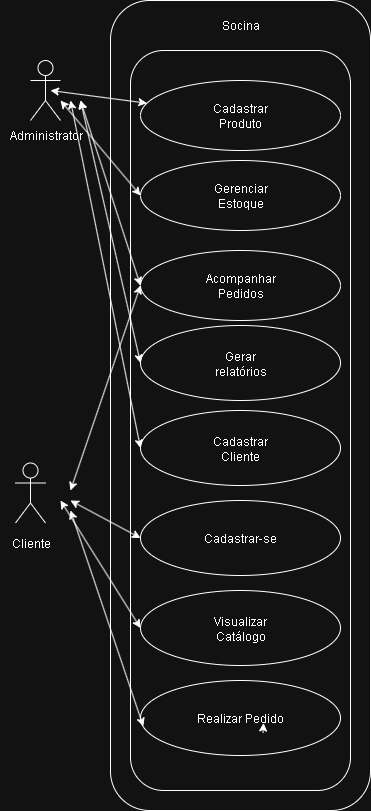

The diagram above was exported from draw.io. Its source (the exported page's mxGraphModel, read from the mxfile embedded in the PNG):
<mxGraphModel dx="1042" dy="562" grid="1" gridSize="10" guides="1" tooltips="1" connect="1" arrows="1" fold="1" page="1" pageScale="1" pageWidth="827" pageHeight="1169" math="0" shadow="0">
  <root>
    <mxCell id="0" />
    <mxCell id="1" parent="0" />
    <mxCell id="lMjvV2S4OQJiPDv76GuG-1" value="" style="shape=umlActor;verticalLabelPosition=bottom;verticalAlign=top;html=1;outlineConnect=0;movable=0;resizable=0;rotatable=0;deletable=0;editable=0;locked=1;connectable=0;" vertex="1" parent="1">
      <mxGeometry x="130" y="80" width="30" height="60" as="geometry" />
    </mxCell>
    <mxCell id="lMjvV2S4OQJiPDv76GuG-2" value="&lt;font style=&quot;vertical-align: inherit;&quot; dir=&quot;auto&quot;&gt;&lt;font style=&quot;vertical-align: inherit;&quot; dir=&quot;auto&quot;&gt;&lt;font style=&quot;vertical-align: inherit;&quot; dir=&quot;auto&quot;&gt;&lt;font style=&quot;vertical-align: inherit;&quot; dir=&quot;auto&quot;&gt;Administrator&lt;/font&gt;&lt;/font&gt;&lt;/font&gt;&lt;/font&gt;" style="text;html=1;align=center;verticalAlign=middle;resizable=0;points=[];autosize=1;strokeColor=none;fillColor=none;movable=0;rotatable=0;deletable=0;editable=0;locked=1;connectable=0;" vertex="1" parent="1">
      <mxGeometry x="100" y="140" width="90" height="30" as="geometry" />
    </mxCell>
    <mxCell id="lMjvV2S4OQJiPDv76GuG-3" value="" style="shape=umlActor;verticalLabelPosition=bottom;verticalAlign=top;html=1;outlineConnect=0;movable=1;resizable=1;rotatable=1;deletable=1;editable=1;locked=0;connectable=1;" vertex="1" parent="1">
      <mxGeometry x="115" y="482.5" width="30" height="60" as="geometry" />
    </mxCell>
    <mxCell id="lMjvV2S4OQJiPDv76GuG-4" value="&lt;font style=&quot;vertical-align: inherit;&quot; dir=&quot;auto&quot;&gt;&lt;font style=&quot;vertical-align: inherit;&quot; dir=&quot;auto&quot;&gt;&lt;font style=&quot;vertical-align: inherit;&quot; dir=&quot;auto&quot;&gt;&lt;font style=&quot;vertical-align: inherit;&quot; dir=&quot;auto&quot;&gt;&lt;font style=&quot;vertical-align: inherit;&quot; dir=&quot;auto&quot;&gt;&lt;font style=&quot;vertical-align: inherit;&quot; dir=&quot;auto&quot;&gt;Cliente&lt;/font&gt;&lt;/font&gt;&lt;/font&gt;&lt;/font&gt;&lt;/font&gt;&lt;/font&gt;" style="text;html=1;align=center;verticalAlign=middle;resizable=1;points=[];autosize=1;strokeColor=none;fillColor=none;movable=1;rotatable=1;deletable=1;editable=1;locked=0;connectable=1;" vertex="1" parent="1">
      <mxGeometry x="100" y="552.5" width="60" height="20" as="geometry" />
    </mxCell>
    <mxCell id="lMjvV2S4OQJiPDv76GuG-5" value="" style="rounded=1;whiteSpace=wrap;html=1;" vertex="1" parent="1">
      <mxGeometry x="210" y="20" width="260" height="810" as="geometry" />
    </mxCell>
    <mxCell id="lMjvV2S4OQJiPDv76GuG-6" value="&lt;font style=&quot;vertical-align: inherit;&quot; dir=&quot;auto&quot;&gt;&lt;font style=&quot;vertical-align: inherit;&quot; dir=&quot;auto&quot;&gt;Socina&lt;/font&gt;&lt;/font&gt;" style="text;html=1;align=center;verticalAlign=middle;whiteSpace=wrap;rounded=0;" vertex="1" parent="1">
      <mxGeometry x="230" y="30" width="220" height="30" as="geometry" />
    </mxCell>
    <mxCell id="lMjvV2S4OQJiPDv76GuG-8" value="" style="rounded=1;whiteSpace=wrap;html=1;" vertex="1" parent="1">
      <mxGeometry x="230" y="70" width="220" height="740" as="geometry" />
    </mxCell>
    <mxCell id="lMjvV2S4OQJiPDv76GuG-9" value="" style="ellipse;whiteSpace=wrap;html=1;" vertex="1" parent="1">
      <mxGeometry x="240" y="100" width="200" height="70" as="geometry" />
    </mxCell>
    <mxCell id="lMjvV2S4OQJiPDv76GuG-10" value="&lt;font style=&quot;vertical-align: inherit;&quot; dir=&quot;auto&quot;&gt;&lt;font style=&quot;vertical-align: inherit;&quot; dir=&quot;auto&quot;&gt;Cadastrar Produto&lt;/font&gt;&lt;/font&gt;" style="text;html=1;align=center;verticalAlign=middle;whiteSpace=wrap;rounded=0;" vertex="1" parent="1">
      <mxGeometry x="310" y="120" width="60" height="30" as="geometry" />
    </mxCell>
    <mxCell id="lMjvV2S4OQJiPDv76GuG-11" value="" style="ellipse;whiteSpace=wrap;html=1;" vertex="1" parent="1">
      <mxGeometry x="240" y="180" width="200" height="70" as="geometry" />
    </mxCell>
    <mxCell id="lMjvV2S4OQJiPDv76GuG-12" value="&lt;font style=&quot;vertical-align: inherit;&quot; dir=&quot;auto&quot;&gt;&lt;font style=&quot;vertical-align: inherit;&quot; dir=&quot;auto&quot;&gt;&lt;font style=&quot;vertical-align: inherit;&quot; dir=&quot;auto&quot;&gt;&lt;font style=&quot;vertical-align: inherit;&quot; dir=&quot;auto&quot;&gt;Gerenciar Estoque&lt;/font&gt;&lt;/font&gt;&lt;/font&gt;&lt;/font&gt;" style="text;html=1;align=center;verticalAlign=middle;whiteSpace=wrap;rounded=0;" vertex="1" parent="1">
      <mxGeometry x="310" y="200" width="60" height="30" as="geometry" />
    </mxCell>
    <mxCell id="lMjvV2S4OQJiPDv76GuG-14" value="" style="ellipse;whiteSpace=wrap;html=1;" vertex="1" parent="1">
      <mxGeometry x="240" y="270" width="200" height="70" as="geometry" />
    </mxCell>
    <mxCell id="lMjvV2S4OQJiPDv76GuG-13" value="&lt;font style=&quot;vertical-align: inherit;&quot; dir=&quot;auto&quot;&gt;&lt;font style=&quot;vertical-align: inherit;&quot; dir=&quot;auto&quot;&gt;&lt;font style=&quot;vertical-align: inherit;&quot; dir=&quot;auto&quot;&gt;&lt;font style=&quot;vertical-align: inherit;&quot; dir=&quot;auto&quot;&gt;&lt;font style=&quot;vertical-align: inherit;&quot; dir=&quot;auto&quot;&gt;&lt;font style=&quot;vertical-align: inherit;&quot; dir=&quot;auto&quot;&gt;Acompanhar Pedidos&lt;/font&gt;&lt;/font&gt;&lt;/font&gt;&lt;/font&gt;&lt;/font&gt;&lt;/font&gt;" style="text;html=1;align=center;verticalAlign=middle;whiteSpace=wrap;rounded=0;" vertex="1" parent="1">
      <mxGeometry x="310" y="290" width="60" height="30" as="geometry" />
    </mxCell>
    <mxCell id="lMjvV2S4OQJiPDv76GuG-15" value="" style="ellipse;whiteSpace=wrap;html=1;" vertex="1" parent="1">
      <mxGeometry x="240" y="345" width="200" height="75" as="geometry" />
    </mxCell>
    <mxCell id="lMjvV2S4OQJiPDv76GuG-16" value="&lt;font style=&quot;vertical-align: inherit;&quot; dir=&quot;auto&quot;&gt;&lt;font style=&quot;vertical-align: inherit;&quot; dir=&quot;auto&quot;&gt;&lt;font style=&quot;vertical-align: inherit;&quot; dir=&quot;auto&quot;&gt;&lt;font style=&quot;vertical-align: inherit;&quot; dir=&quot;auto&quot;&gt;&lt;font style=&quot;vertical-align: inherit;&quot; dir=&quot;auto&quot;&gt;&lt;font style=&quot;vertical-align: inherit;&quot; dir=&quot;auto&quot;&gt;&lt;font style=&quot;vertical-align: inherit;&quot; dir=&quot;auto&quot;&gt;&lt;font style=&quot;vertical-align: inherit;&quot; dir=&quot;auto&quot;&gt;Gerar relatórios&lt;/font&gt;&lt;/font&gt;&lt;/font&gt;&lt;/font&gt;&lt;/font&gt;&lt;/font&gt;&lt;/font&gt;&lt;/font&gt;" style="text;html=1;align=center;verticalAlign=middle;whiteSpace=wrap;rounded=0;" vertex="1" parent="1">
      <mxGeometry x="310" y="367.5" width="60" height="30" as="geometry" />
    </mxCell>
    <mxCell id="lMjvV2S4OQJiPDv76GuG-18" value="" style="ellipse;whiteSpace=wrap;html=1;" vertex="1" parent="1">
      <mxGeometry x="240" y="430" width="200" height="75" as="geometry" />
    </mxCell>
    <mxCell id="lMjvV2S4OQJiPDv76GuG-17" value="&lt;font style=&quot;vertical-align: inherit;&quot; dir=&quot;auto&quot;&gt;&lt;font style=&quot;vertical-align: inherit;&quot; dir=&quot;auto&quot;&gt;&lt;font style=&quot;vertical-align: inherit;&quot; dir=&quot;auto&quot;&gt;&lt;font style=&quot;vertical-align: inherit;&quot; dir=&quot;auto&quot;&gt;&lt;font style=&quot;vertical-align: inherit;&quot; dir=&quot;auto&quot;&gt;&lt;font style=&quot;vertical-align: inherit;&quot; dir=&quot;auto&quot;&gt;&lt;font style=&quot;vertical-align: inherit;&quot; dir=&quot;auto&quot;&gt;&lt;font style=&quot;vertical-align: inherit;&quot; dir=&quot;auto&quot;&gt;&lt;font style=&quot;vertical-align: inherit;&quot; dir=&quot;auto&quot;&gt;&lt;font style=&quot;vertical-align: inherit;&quot; dir=&quot;auto&quot;&gt;Cadastrar Cliente&lt;/font&gt;&lt;/font&gt;&lt;/font&gt;&lt;/font&gt;&lt;/font&gt;&lt;/font&gt;&lt;/font&gt;&lt;/font&gt;&lt;/font&gt;&lt;/font&gt;" style="text;html=1;align=center;verticalAlign=middle;whiteSpace=wrap;rounded=0;" vertex="1" parent="1">
      <mxGeometry x="295" y="452.5" width="90" height="30" as="geometry" />
    </mxCell>
    <mxCell id="lMjvV2S4OQJiPDv76GuG-19" value="" style="ellipse;whiteSpace=wrap;html=1;" vertex="1" parent="1">
      <mxGeometry x="240" y="520" width="200" height="75" as="geometry" />
    </mxCell>
    <mxCell id="lMjvV2S4OQJiPDv76GuG-20" value="&lt;font style=&quot;vertical-align: inherit;&quot; dir=&quot;auto&quot;&gt;&lt;font style=&quot;vertical-align: inherit;&quot; dir=&quot;auto&quot;&gt;&lt;font style=&quot;vertical-align: inherit;&quot; dir=&quot;auto&quot;&gt;&lt;font style=&quot;vertical-align: inherit;&quot; dir=&quot;auto&quot;&gt;&lt;font style=&quot;vertical-align: inherit;&quot; dir=&quot;auto&quot;&gt;&lt;font style=&quot;vertical-align: inherit;&quot; dir=&quot;auto&quot;&gt;&lt;font style=&quot;vertical-align: inherit;&quot; dir=&quot;auto&quot;&gt;&lt;font style=&quot;vertical-align: inherit;&quot; dir=&quot;auto&quot;&gt;&lt;font style=&quot;vertical-align: inherit;&quot; dir=&quot;auto&quot;&gt;&lt;font style=&quot;vertical-align: inherit;&quot; dir=&quot;auto&quot;&gt;&lt;font style=&quot;vertical-align: inherit;&quot; dir=&quot;auto&quot;&gt;&lt;font style=&quot;vertical-align: inherit;&quot; dir=&quot;auto&quot;&gt;Cadastrar-se&lt;/font&gt;&lt;/font&gt;&lt;/font&gt;&lt;/font&gt;&lt;/font&gt;&lt;/font&gt;&lt;/font&gt;&lt;/font&gt;&lt;/font&gt;&lt;/font&gt;&lt;/font&gt;&lt;/font&gt;" style="text;html=1;align=center;verticalAlign=middle;whiteSpace=wrap;rounded=0;" vertex="1" parent="1">
      <mxGeometry x="295" y="542.5" width="90" height="30" as="geometry" />
    </mxCell>
    <mxCell id="lMjvV2S4OQJiPDv76GuG-21" value="" style="ellipse;whiteSpace=wrap;html=1;" vertex="1" parent="1">
      <mxGeometry x="240" y="610" width="200" height="75" as="geometry" />
    </mxCell>
    <mxCell id="lMjvV2S4OQJiPDv76GuG-22" value="&lt;font style=&quot;vertical-align: inherit;&quot; dir=&quot;auto&quot;&gt;&lt;font style=&quot;vertical-align: inherit;&quot; dir=&quot;auto&quot;&gt;&lt;font style=&quot;vertical-align: inherit;&quot; dir=&quot;auto&quot;&gt;&lt;font style=&quot;vertical-align: inherit;&quot; dir=&quot;auto&quot;&gt;&lt;font style=&quot;vertical-align: inherit;&quot; dir=&quot;auto&quot;&gt;&lt;font style=&quot;vertical-align: inherit;&quot; dir=&quot;auto&quot;&gt;&lt;font style=&quot;vertical-align: inherit;&quot; dir=&quot;auto&quot;&gt;&lt;font style=&quot;vertical-align: inherit;&quot; dir=&quot;auto&quot;&gt;&lt;font style=&quot;vertical-align: inherit;&quot; dir=&quot;auto&quot;&gt;&lt;font style=&quot;vertical-align: inherit;&quot; dir=&quot;auto&quot;&gt;&lt;font style=&quot;vertical-align: inherit;&quot; dir=&quot;auto&quot;&gt;&lt;font style=&quot;vertical-align: inherit;&quot; dir=&quot;auto&quot;&gt;&lt;font style=&quot;vertical-align: inherit;&quot; dir=&quot;auto&quot;&gt;&lt;font style=&quot;vertical-align: inherit;&quot; dir=&quot;auto&quot;&gt;Visualizar Catálogo&lt;/font&gt;&lt;/font&gt;&lt;/font&gt;&lt;/font&gt;&lt;/font&gt;&lt;/font&gt;&lt;/font&gt;&lt;/font&gt;&lt;/font&gt;&lt;/font&gt;&lt;/font&gt;&lt;/font&gt;&lt;/font&gt;&lt;/font&gt;" style="text;html=1;align=center;verticalAlign=middle;whiteSpace=wrap;rounded=0;" vertex="1" parent="1">
      <mxGeometry x="295" y="632.5" width="90" height="30" as="geometry" />
    </mxCell>
    <mxCell id="lMjvV2S4OQJiPDv76GuG-25" value="" style="ellipse;whiteSpace=wrap;html=1;" vertex="1" parent="1">
      <mxGeometry x="240" y="700" width="200" height="75" as="geometry" />
    </mxCell>
    <mxCell id="lMjvV2S4OQJiPDv76GuG-26" style="edgeStyle=orthogonalEdgeStyle;rounded=0;orthogonalLoop=1;jettySize=auto;html=1;exitX=0.75;exitY=1;exitDx=0;exitDy=0;entryX=0.756;entryY=0.667;entryDx=0;entryDy=0;entryPerimeter=0;" edge="1" parent="1" source="lMjvV2S4OQJiPDv76GuG-23" target="lMjvV2S4OQJiPDv76GuG-23">
      <mxGeometry relative="1" as="geometry" />
    </mxCell>
    <mxCell id="lMjvV2S4OQJiPDv76GuG-23" value="&lt;font style=&quot;vertical-align: inherit;&quot; dir=&quot;auto&quot;&gt;&lt;font style=&quot;vertical-align: inherit;&quot; dir=&quot;auto&quot;&gt;&lt;font style=&quot;vertical-align: inherit;&quot; dir=&quot;auto&quot;&gt;&lt;font style=&quot;vertical-align: inherit;&quot; dir=&quot;auto&quot;&gt;&lt;font style=&quot;vertical-align: inherit;&quot; dir=&quot;auto&quot;&gt;&lt;font style=&quot;vertical-align: inherit;&quot; dir=&quot;auto&quot;&gt;&lt;font style=&quot;vertical-align: inherit;&quot; dir=&quot;auto&quot;&gt;&lt;font style=&quot;vertical-align: inherit;&quot; dir=&quot;auto&quot;&gt;&lt;font style=&quot;vertical-align: inherit;&quot; dir=&quot;auto&quot;&gt;&lt;font style=&quot;vertical-align: inherit;&quot; dir=&quot;auto&quot;&gt;&lt;font style=&quot;vertical-align: inherit;&quot; dir=&quot;auto&quot;&gt;&lt;font style=&quot;vertical-align: inherit;&quot; dir=&quot;auto&quot;&gt;&lt;font style=&quot;vertical-align: inherit;&quot; dir=&quot;auto&quot;&gt;&lt;font style=&quot;vertical-align: inherit;&quot; dir=&quot;auto&quot;&gt;Realizar Pedido&lt;/font&gt;&lt;/font&gt;&lt;/font&gt;&lt;/font&gt;&lt;/font&gt;&lt;/font&gt;&lt;/font&gt;&lt;/font&gt;&lt;/font&gt;&lt;/font&gt;&lt;/font&gt;&lt;/font&gt;&lt;/font&gt;&lt;/font&gt;" style="text;html=1;align=center;verticalAlign=middle;whiteSpace=wrap;rounded=0;" vertex="1" parent="1">
      <mxGeometry x="295" y="722.5" width="90" height="30" as="geometry" />
    </mxCell>
    <mxCell id="lMjvV2S4OQJiPDv76GuG-29" value="" style="endArrow=classic;startArrow=classic;html=1;rounded=0;" edge="1" parent="1" target="lMjvV2S4OQJiPDv76GuG-9">
      <mxGeometry width="50" height="50" relative="1" as="geometry">
        <mxPoint x="150" y="110" as="sourcePoint" />
        <mxPoint x="200" y="220" as="targetPoint" />
        <Array as="points" />
      </mxGeometry>
    </mxCell>
    <mxCell id="lMjvV2S4OQJiPDv76GuG-30" value="" style="endArrow=classic;startArrow=classic;html=1;rounded=0;entryX=0;entryY=0.5;entryDx=0;entryDy=0;" edge="1" parent="1" target="lMjvV2S4OQJiPDv76GuG-11">
      <mxGeometry width="50" height="50" relative="1" as="geometry">
        <mxPoint x="160" y="120" as="sourcePoint" />
        <mxPoint x="276" y="153" as="targetPoint" />
        <Array as="points" />
      </mxGeometry>
    </mxCell>
    <mxCell id="lMjvV2S4OQJiPDv76GuG-31" value="" style="endArrow=classic;startArrow=classic;html=1;rounded=0;entryX=0;entryY=0.5;entryDx=0;entryDy=0;" edge="1" parent="1" target="lMjvV2S4OQJiPDv76GuG-14">
      <mxGeometry width="50" height="50" relative="1" as="geometry">
        <mxPoint x="180" y="120" as="sourcePoint" />
        <mxPoint x="286" y="153" as="targetPoint" />
        <Array as="points" />
      </mxGeometry>
    </mxCell>
    <mxCell id="lMjvV2S4OQJiPDv76GuG-32" value="" style="endArrow=classic;startArrow=classic;html=1;rounded=0;entryX=0;entryY=0.5;entryDx=0;entryDy=0;" edge="1" parent="1" target="lMjvV2S4OQJiPDv76GuG-15">
      <mxGeometry width="50" height="50" relative="1" as="geometry">
        <mxPoint x="180" y="120" as="sourcePoint" />
        <mxPoint x="246" y="233" as="targetPoint" />
        <Array as="points" />
      </mxGeometry>
    </mxCell>
    <mxCell id="lMjvV2S4OQJiPDv76GuG-33" value="" style="endArrow=classic;startArrow=classic;html=1;rounded=0;entryX=0;entryY=0.5;entryDx=0;entryDy=0;" edge="1" parent="1" target="lMjvV2S4OQJiPDv76GuG-18">
      <mxGeometry width="50" height="50" relative="1" as="geometry">
        <mxPoint x="170" y="120" as="sourcePoint" />
        <mxPoint x="190" y="240" as="targetPoint" />
        <Array as="points" />
      </mxGeometry>
    </mxCell>
    <mxCell id="lMjvV2S4OQJiPDv76GuG-35" value="" style="endArrow=classic;startArrow=classic;html=1;rounded=0;entryX=0;entryY=0.5;entryDx=0;entryDy=0;" edge="1" parent="1" target="lMjvV2S4OQJiPDv76GuG-21">
      <mxGeometry width="50" height="50" relative="1" as="geometry">
        <mxPoint x="160" y="520" as="sourcePoint" />
        <mxPoint x="266" y="553" as="targetPoint" />
        <Array as="points" />
      </mxGeometry>
    </mxCell>
    <mxCell id="lMjvV2S4OQJiPDv76GuG-36" value="" style="endArrow=classic;startArrow=classic;html=1;rounded=0;entryX=0.014;entryY=0.611;entryDx=0;entryDy=0;entryPerimeter=0;" edge="1" parent="1" target="lMjvV2S4OQJiPDv76GuG-25">
      <mxGeometry width="50" height="50" relative="1" as="geometry">
        <mxPoint x="170" y="530" as="sourcePoint" />
        <mxPoint x="276" y="543" as="targetPoint" />
        <Array as="points" />
      </mxGeometry>
    </mxCell>
    <mxCell id="lMjvV2S4OQJiPDv76GuG-37" value="" style="endArrow=classic;startArrow=classic;html=1;rounded=0;entryX=0;entryY=0.5;entryDx=0;entryDy=0;" edge="1" parent="1" target="lMjvV2S4OQJiPDv76GuG-19">
      <mxGeometry width="50" height="50" relative="1" as="geometry">
        <mxPoint x="170" y="520" as="sourcePoint" />
        <mxPoint x="286" y="563" as="targetPoint" />
        <Array as="points" />
      </mxGeometry>
    </mxCell>
    <mxCell id="lMjvV2S4OQJiPDv76GuG-39" value="" style="endArrow=classic;startArrow=classic;html=1;rounded=0;entryX=0;entryY=0.5;entryDx=0;entryDy=0;" edge="1" parent="1" target="lMjvV2S4OQJiPDv76GuG-14">
      <mxGeometry width="50" height="50" relative="1" as="geometry">
        <mxPoint x="170" y="510" as="sourcePoint" />
        <mxPoint x="256" y="483" as="targetPoint" />
        <Array as="points" />
      </mxGeometry>
    </mxCell>
  </root>
</mxGraphModel>